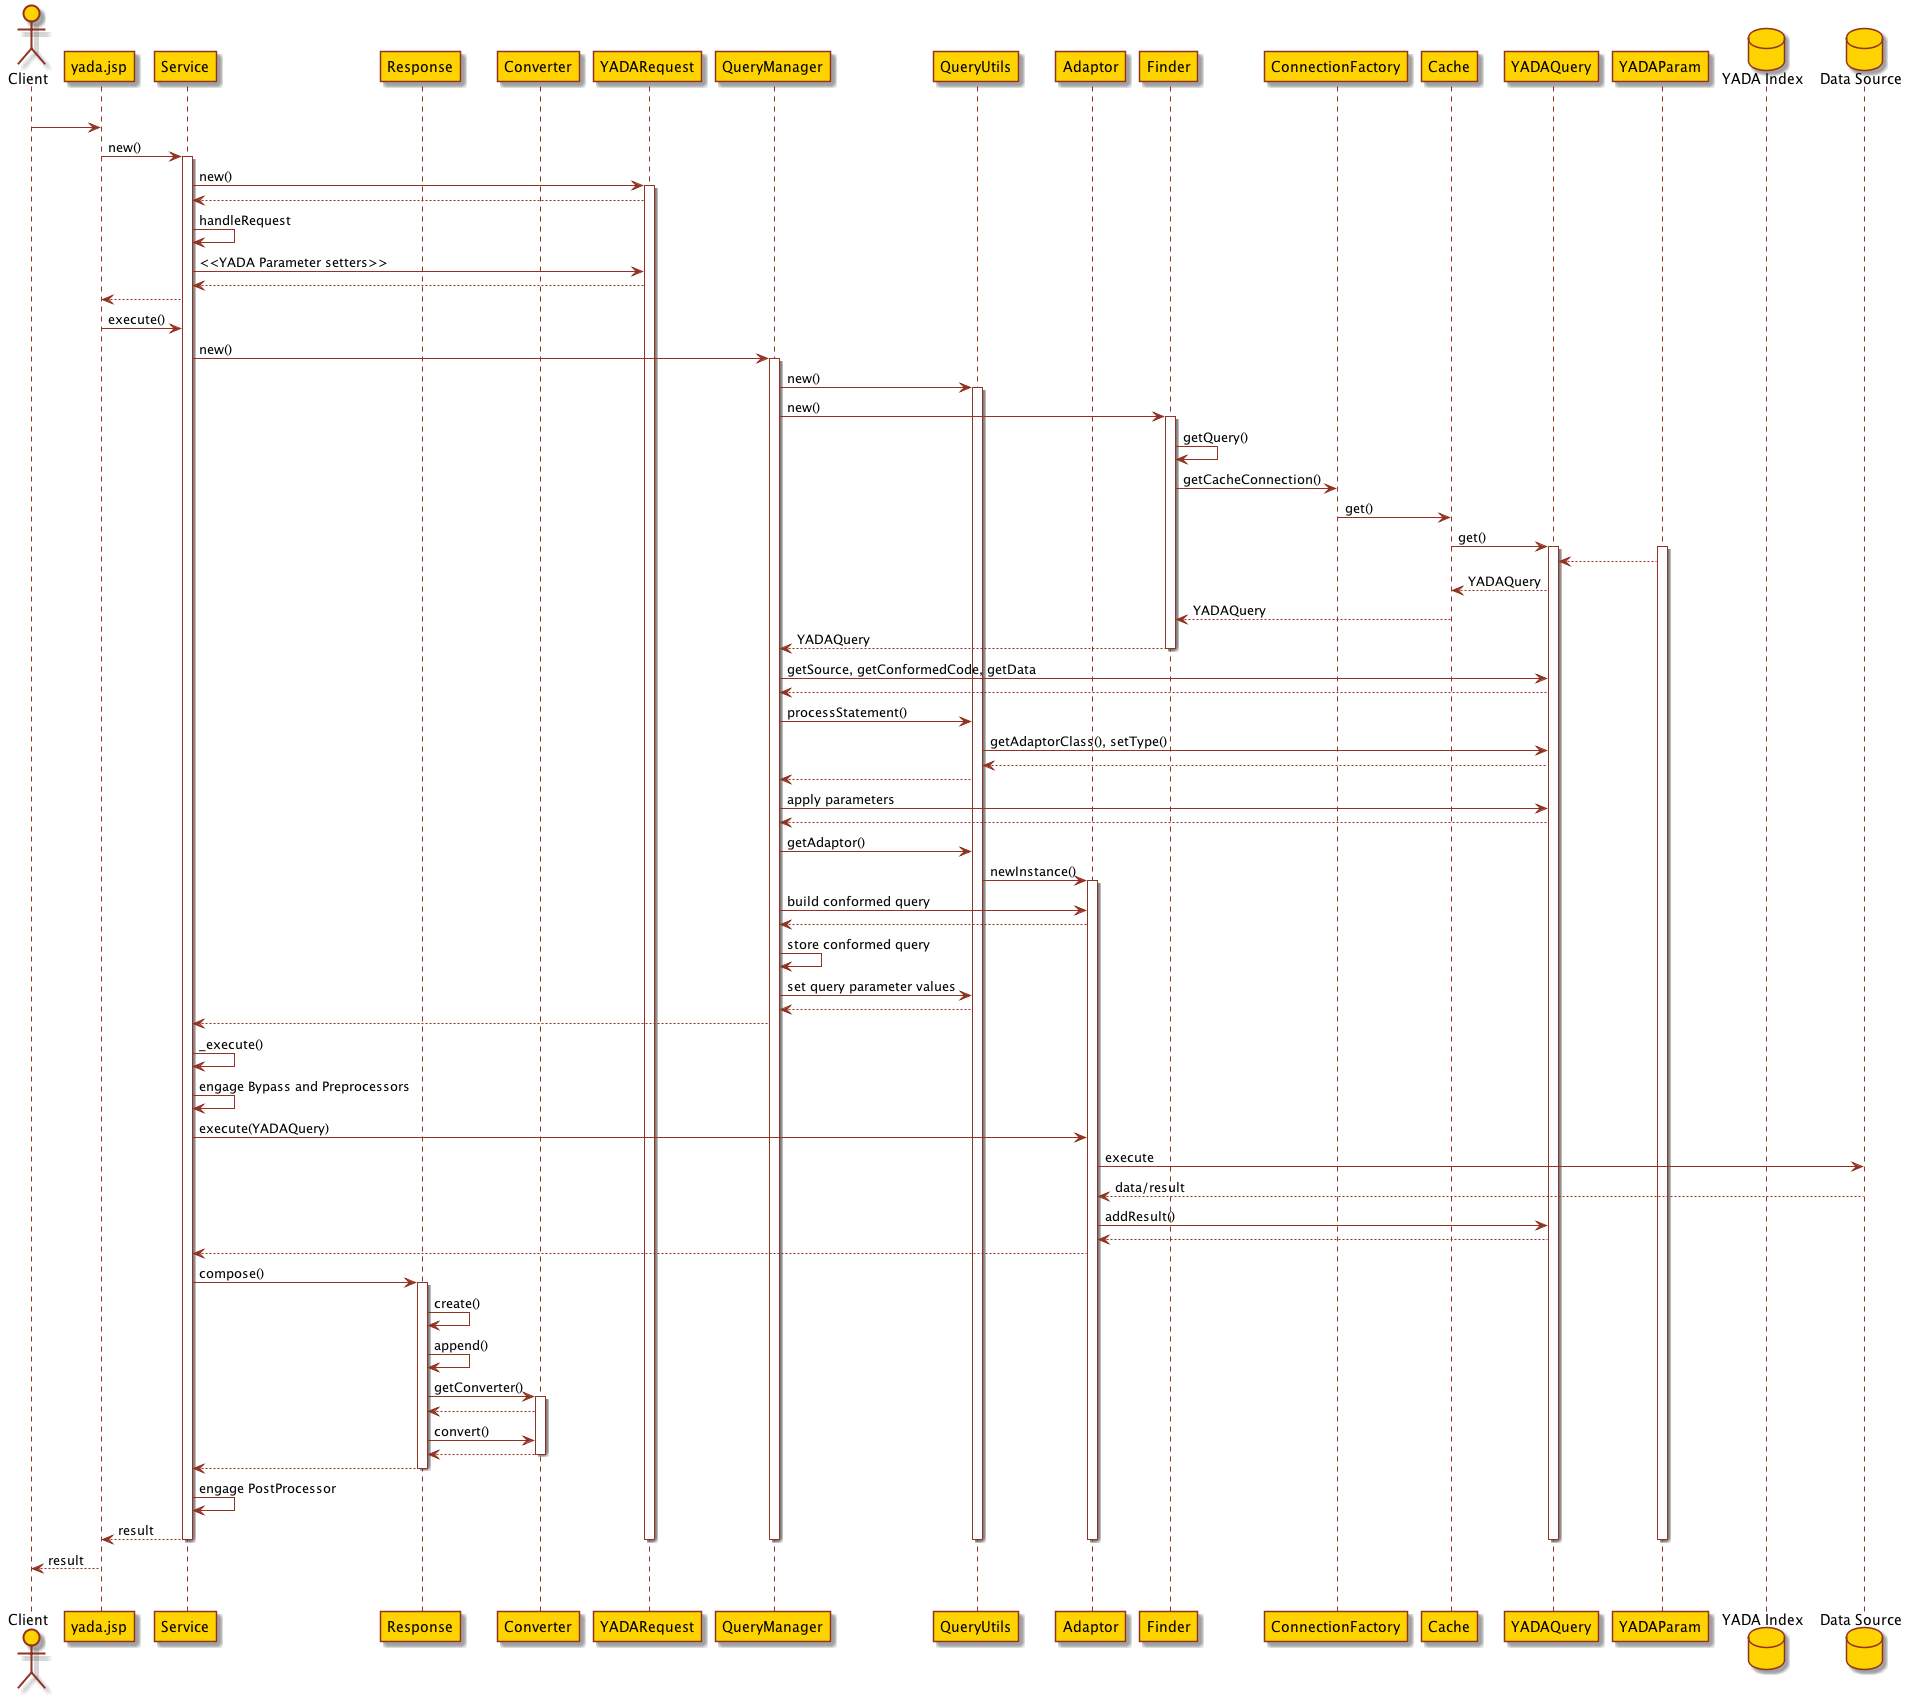

The diagram above was rendered by PlantUML. Its source (embedded in the PNG):
@startuml
skinparam sequence {
  ParticipantBackgroundColor #FED300
  ParticipantBorderColor #923222
  ActorBackgroundColor #FED300
  ActorBorderColor #923222
  ParticipantBackgroundColor #FED300
  LifelineBorderColor #923222
  ArrowColor #923222
}

actor Client
Participant yada.jsp
Participant Service
Participant Response
Participant Converter
Participant YADARequest
Participant QueryManager
Participant QueryUtils
Participant Adaptor
Participant Finder
Participant ConnectionFactory
Participant Cache
Participant YADAQuery
Participant YADAParam

database "YADA Index"
database "Data Source"
'Participant ResultSet
'Participant ResultSetForCount

|||
'Activate Client
'Activate yada.jsp
'Activate ConnectionFactory
'Activate Cache
'Activate "YADA Index"
'Activate "Data Source"
Client -> yada.jsp
yada.jsp -> Service : new()
Activate Service
Service -> YADARequest : new()
Activate YADARequest
YADARequest --> Service
Service -> Service : handleRequest
Service -> YADARequest : <<YADA Parameter setters>>
YADARequest --> Service
Service --> yada.jsp
yada.jsp -> Service : execute()
Service -> QueryManager : new()
Activate QueryManager
QueryManager -> QueryUtils : new()
Activate QueryUtils
QueryManager -> Finder : new()
Activate Finder
Finder -> Finder : getQuery()
Finder -> ConnectionFactory : getCacheConnection()
ConnectionFactory -> Cache : get()
Cache -> YADAQuery : get()
Activate YADAQuery
Activate YADAParam
YADAParam --> YADAQuery 
YADAQuery --> Cache : YADAQuery
Cache --> Finder : YADAQuery
Finder --> QueryManager : YADAQuery
Deactivate Finder
QueryManager -> YADAQuery : getSource, getConformedCode, getData
YADAQuery --> QueryManager
QueryManager -> QueryUtils : processStatement()
QueryUtils -> YADAQuery : getAdaptorClass(), setType()
YADAQuery --> QueryUtils
QueryUtils --> QueryManager
QueryManager -> YADAQuery : apply parameters
YADAQuery --> QueryManager
QueryManager -> QueryUtils : getAdaptor()
QueryUtils -> Adaptor : newInstance()
Activate Adaptor
QueryManager -> Adaptor : build conformed query
Adaptor --> QueryManager


QueryManager -> QueryManager : store conformed query
QueryManager -> QueryUtils : set query parameter values
QueryUtils --> QueryManager
QueryManager --> Service
Service -> Service : _execute()
Service -> Service : engage Bypass and Preprocessors
Service -> Adaptor : execute(YADAQuery)
Adaptor -> "Data Source" : execute
"Data Source" --> Adaptor : data/result
Adaptor -> YADAQuery : addResult()
YADAQuery --> Adaptor
Adaptor --> Service
Service -> Response : compose()
Activate Response
Response -> Response : create()
Response -> Response : append()
Response -> Converter : getConverter()
Activate Converter
Converter --> Response
Response -> Converter : convert()
Converter --> Response
Deactivate Converter
Response --> Service
Deactivate Response
Service -> Service : engage PostProcessor
Service --> yada.jsp : result
Deactivate Service
Deactivate Adaptor
Deactivate QueryManager
Deactivate QueryUtils
Deactivate YADAQuery
Deactivate YADAParam
Deactivate YADARequest
yada.jsp --> Client : result
'Deactivate ConnectionFactory
'Deactivate Cache
'Deactivate "YADA Index"
'Deactivate "Data Source"
'Deactivate yada.jsp
Deactivate Client
|||
@enduml